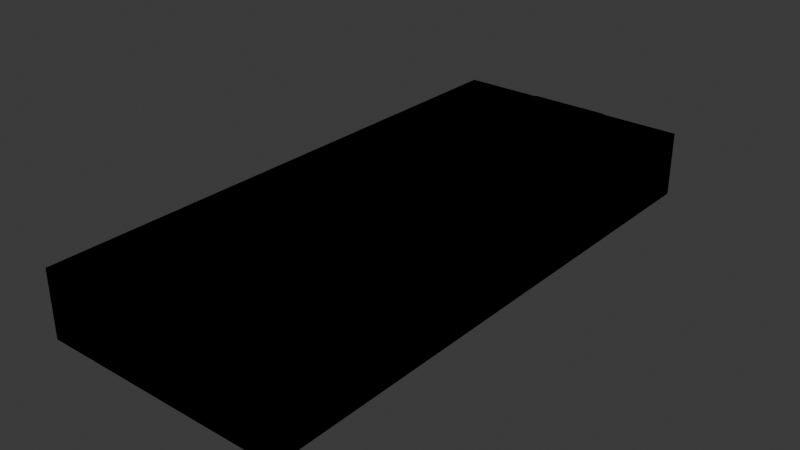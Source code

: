 # Source: lift.blend  (saved by Blender 4.2.67; exported with 4.5.12 LTS)
import bpy
from mathutils import Matrix  # noqa: F401  (used for matrix-valued properties, if any)

bpy.ops.wm.read_factory_settings(use_empty=True)
scene = bpy.context.scene
scene.name = 'Scene'

# ---- collections
col_collection = bpy.data.collections.new('Collection'); scene.collection.children.link(col_collection)

# ---- images (referenced by path relative to the original .blend; pixels are not part of the script)
import os
ASSET_DIR = os.environ.get("B2B_ASSET_DIR", "")  # directory of the original .blend (textures are referenced by path, not embedded)
HERE = os.path.dirname(os.path.abspath(__file__))  # packed textures are extracted next to this script under _unpacked/

def load_image(name, relpath, width, height, colorspace="sRGB"):
    """Load a texture the original file referenced (path relative to the .blend, or extracted next to this script)."""
    p = next((c for c in (os.path.join(HERE, relpath), os.path.join(ASSET_DIR, relpath)) if relpath and os.path.exists(c)), "")
    if p:
        img = bpy.data.images.load(p, check_existing=True)
        img.name = name
    else:  # same state as the original file: an image datablock whose file is absent (Cycles renders it pink)
        img = bpy.data.images.new(name, width, height)
        img.source = "FILE"
        img.filepath = "//" + (relpath or name)
    img.colorspace_settings.name = colorspace
    return img
img_07bd5a737469_5647aa92674d5_jpg = load_image('07bd5a737469.5647aa92674d5.jpg', '07bd5a737469.5647aa92674d5.jpg', 1024, 1024, 'sRGB')
img_2252620449_flat_generic_bump = load_image('2252620449_flat_generic_bump', 'missing.png', 2, 2, 'Non-Color')
img_white = load_image('White', 'missing.png', 2, 2, 'sRGB')
img_473047476_flat_generic = load_image('473047476_flat_generic', 'missing.png', 2, 2, 'sRGB')
img_2153439927_default_detail = load_image('2153439927_default_detail', 'missing.png', 2, 2, 'Non-Color')

# ---- materials (node trees are filled in below, after node groups)
mat_flat_generic = bpy.data.materials.new('flat_generic')
mat_hard_metal_thin_for = bpy.data.materials.new('hard_metal_thin_for')
mat_hard_metal_thin_for.diffuse_color = (0.5976, 0.2034, 0.5754, 1.0)
mat_f_im_flat_generic = bpy.data.materials.new('f_im flat_generic')
mat_f_im_flat_generic.diffuse_color = (0.66, 0.2485, 0.5433, 1.0)
mat_hard_metal_solid_for = bpy.data.materials.new('hard_metal_solid_for')
mat_hard_metal_solid_for.diffuse_color = (0.1866, 0.459, 0.5482, 1.0)
mat_energy = bpy.data.materials.new('energy')
mat_energy.diffuse_color = (0.1191, 0.04363, 0.5918, 1.0)

# ---- node groups
ng_tex_bump = bpy.data.node_groups.new('tex_bump', 'ShaderNodeTree')
_s = ng_tex_bump.interface.new_socket(name='Shader', in_out='OUTPUT', socket_type='NodeSocketShader')
ng_tex_bump.interface.new_panel('Bump Mapping')
_s = ng_tex_bump.interface.new_socket(name='Bump Map Repeat', in_out='INPUT', socket_type='NodeSocketFloat')
_s.default_value = 1.0
_s = ng_tex_bump.interface.new_socket(name='Bump Map', in_out='INPUT', socket_type='NodeSocketColor')
_s.default_value = (0.5, 0.5, 1.0, 1.0)
_s = ng_tex_bump.interface.new_socket(name='Lightmap Alphatest Map', in_out='INPUT', socket_type='NodeSocketColor')
_s.default_value = (1.0, 1.0, 1.0, 1.0)
ng_tex_bump.interface.new_panel('Texture')
_s = ng_tex_bump.interface.new_socket(name='Base Map Alpha', in_out='INPUT', socket_type='NodeSocketColor')
_s.default_value = (1.0, 1.0, 1.0, 1.0)
_s = ng_tex_bump.interface.new_socket(name='Base Map', in_out='INPUT', socket_type='NodeSocketColor')
_s.default_value = (0.5, 0.5, 0.5, 1.0)
_s = ng_tex_bump.interface.new_socket(name='Detail Map', in_out='INPUT', socket_type='NodeSocketColor')
_s.default_value = (0.5, 0.5, 0.5, 1.0)
ng_tex_bump.interface.new_panel('Light Response')
_s = ng_tex_bump.interface.new_socket(name='Specular Color', in_out='INPUT', socket_type='NodeSocketColor')
_s.default_value = (1.0, 1.0, 1.0, 1.0)
_s = ng_tex_bump.interface.new_socket(name='Specular Glancing Color', in_out='INPUT', socket_type='NodeSocketColor')
_s.default_value = (0.4564, 0.4508, 0.5089, 1.0)
_N = ng_tex_bump.nodes; _L = ng_tex_bump.links
n0 = _N.new('NodeGroupOutput'); n0.name = 'Group Output'; n0.location = (4900, -200)
n1 = _N.new('NodeGroupInput'); n1.name = 'Group Input'; n1.location = (-3798, -555)
n1.width = 216
n2 = _N.new('NodeGroupOutput'); n2.name = 'Group Output.001'; n2.location = (-2996, -672)
n3 = _N.new('ShaderNodeMix'); n3.name = 'Mix'; n3.location = (-3511, -434)
n3.data_type = 'RGBA'
n3.blend_type = 'OVERLAY'
n4 = _N.new('ShaderNodeBsdfPrincipled'); n4.name = 'Principled BSDF'; n4.location = (-3258, -672)
n4.inputs[13].default_value = 0.0
n5 = _N.new('ShaderNodeBump'); n5.name = 'Bump'; n5.location = (-3511, -847)
n5.inputs[1].default_value = 1.0
n5.inputs[2].default_value = 1.0
n6 = _N.new('NodeGroupInput'); n6.name = 'Group Input.001'; n6.location = (-3780, -902)
n6.width = 216
n7 = _N.new('NodeGroupInput'); n7.name = 'Group Input.002'; n7.location = (-3797, -665)
n7.width = 216
_L.new(n1.outputs[5], n3.inputs[7])
_L.new(n4.outputs[0], n2.inputs[0])
_L.new(n3.outputs[2], n4.inputs[0])
_L.new(n5.outputs[0], n4.inputs[5])
_L.new(n6.outputs[1], n5.inputs[3])
_L.new(n6.outputs[0], n5.inputs[0])
_L.new(n7.outputs[2], n4.inputs[4])
_L.new(n1.outputs[4], n3.inputs[6])
_L.new(n1.outputs[3], n3.inputs[0])
n2.is_active_output = True

# ---- material node trees
mat_flat_generic.use_nodes = True; mat_flat_generic.node_tree.nodes.clear()
_N = mat_flat_generic.node_tree.nodes; _L = mat_flat_generic.node_tree.links
n0 = _N.new('ShaderNodeBsdfPrincipled'); n0.name = 'Principled BSDF'; n0.location = (10, 300)
n1 = _N.new('ShaderNodeOutputMaterial'); n1.name = 'Material Output'; n1.location = (300, 300)
n2 = _N.new('ShaderNodeTexImage'); n2.name = 'Image Texture'; n2.location = (-280, 280)
n2.image = img_07bd5a737469_5647aa92674d5_jpg
_L.new(n0.outputs[0], n1.inputs[0])
_L.new(n2.outputs[0], n0.inputs[0])
n1.is_active_output = True
mat_f_im_flat_generic.use_nodes = True; mat_f_im_flat_generic.node_tree.nodes.clear()
_N = mat_f_im_flat_generic.node_tree.nodes; _L = mat_f_im_flat_generic.node_tree.links
n0 = _N.new('ShaderNodeOutputMaterial'); n0.name = 'Material Output'; n0.location = (0, 0)
n1 = _N.new('ShaderNodeGroup'); n1.name = 'Tex Bump'; n1.location = (-450, -20)
n1.width = 400
n1.node_tree = ng_tex_bump
n1.inputs[0].default_value = 0.256
n1.inputs[6].default_value = (1.0, 1.0, 1.0, 1.0)
n1.inputs[7].default_value = (0.7059, 0.702, 0.7412, 1.0)
n2 = _N.new('ShaderNodeTexImage'); n2.name = 'Bump Map'; n2.location = (-900, 525)
n2.image = img_2252620449_flat_generic_bump
n2.interpolation = 'Cubic'
n3 = _N.new('ShaderNodeVectorMath'); n3.name = 'Vector Math'; n3.location = (-1100, 400)
n3.operation = 'MULTIPLY'
n4 = _N.new('ShaderNodeUVMap'); n4.name = 'UV Map'; n4.location = (-1300, 425)
n5 = _N.new('ShaderNodeCombineXYZ'); n5.name = 'Combine XYZ'; n5.location = (-1300, 300)
n5.inputs[0].default_value = 1.0
n5.inputs[1].default_value = 1.0
n5.inputs[2].default_value = 1.0
n6 = _N.new('ShaderNodeTexImage'); n6.name = 'Bump Map.001'; n6.location = (-900, 225)
n6.image = img_white
n7 = _N.new('ShaderNodeTexImage'); n7.name = 'Base Map'; n7.location = (-900, -75)
n7.image = img_473047476_flat_generic
n8 = _N.new('ShaderNodeVectorMath'); n8.name = 'Vector Math.001'; n8.location = (-1100, -200)
n8.operation = 'MULTIPLY'
n9 = _N.new('ShaderNodeUVMap'); n9.name = 'UV Map.001'; n9.location = (-1300, -175)
n10 = _N.new('ShaderNodeCombineXYZ'); n10.name = 'Combine XYZ.001'; n10.location = (-1300, -300)
n10.inputs[0].default_value = 1.0
n10.inputs[1].default_value = 1.0
n10.inputs[2].default_value = 1.0
n11 = _N.new('ShaderNodeTexImage'); n11.name = 'Detail Map'; n11.location = (-900, -375)
n11.image = img_2153439927_default_detail
n12 = _N.new('ShaderNodeVectorMath'); n12.name = 'Vector Math.002'; n12.location = (-1100, -500)
n12.operation = 'MULTIPLY'
n13 = _N.new('ShaderNodeUVMap'); n13.name = 'UV Map.002'; n13.location = (-1300, -475)
n14 = _N.new('ShaderNodeCombineXYZ'); n14.name = 'Combine XYZ.002'; n14.location = (-1300, -600)
n14.inputs[0].default_value = 16.0
n14.inputs[1].default_value = 16.0
n14.inputs[2].default_value = 16.0
_L.new(n1.outputs[0], n0.inputs[0])
_L.new(n2.outputs[0], n1.inputs[1])
_L.new(n3.outputs[0], n2.inputs[0])
_L.new(n4.outputs[0], n3.inputs[0])
_L.new(n5.outputs[0], n3.inputs[1])
_L.new(n6.outputs[1], n1.inputs[2])
_L.new(n7.outputs[0], n1.inputs[4])
_L.new(n7.outputs[1], n1.inputs[3])
_L.new(n8.outputs[0], n7.inputs[0])
_L.new(n9.outputs[0], n8.inputs[0])
_L.new(n10.outputs[0], n8.inputs[1])
_L.new(n11.outputs[0], n1.inputs[5])
_L.new(n12.outputs[0], n11.inputs[0])
_L.new(n13.outputs[0], n12.inputs[0])
_L.new(n14.outputs[0], n12.inputs[1])
n0.is_active_output = True

# ---- world
world_world = bpy.data.worlds.new('World'); scene.world = world_world
world_world.use_nodes = True; world_world.node_tree.nodes.clear()
_N = world_world.node_tree.nodes; _L = world_world.node_tree.links
n0 = _N.new('ShaderNodeOutputWorld'); n0.name = 'World Output'; n0.location = (300, 300)
n1 = _N.new('ShaderNodeBackground'); n1.name = 'Background'; n1.location = (10, 300)
n1.inputs[0].default_value = (0.05088, 0.05088, 0.05088, 1.0)
_L.new(n1.outputs[0], n0.inputs[0])
n0.is_active_output = True
world_world.color = (0.05088, 0.05088, 0.05088)
world_world.sun_shadow_jitter_overblur = 0.0

# ---- meshes
me_hanger_lift = bpy.data.meshes.new('hanger_lift_')
me_hanger_lift.from_pydata([(-75.0, 120.0, -10.0), (25.0, 170.0, 30.0), (-25.0, 170.0, -10.0), (-25.0, 170.0, 30.0), (25.0, 170.0, -10.0), (75.0, 120.0, -10.0), (25.0, -170.0, -10.0), (-75.0, -120.0, -10.0), (25.0, -170.0, 30.0), (-25.0, -170.0, -10.0), (-25.0, -170.0, 30.0), (75.0, -120.0, 30.0), (75.0, -120.0, -10.0), (-75.0, 120.0, 30.0), (-75.0, -120.0, 30.0), (75.0, 120.0, 30.0)], [], [(8, 10, 9), (7, 14, 13), (2, 4, 0), (4, 5, 0), (5, 12, 0), (12, 6, 0), (6, 9, 0), (9, 7, 0), (14, 7, 9), (14, 11, 13), (11, 3, 13), (15, 11, 12), (4, 2, 3), (12, 11, 8), (2, 0, 13), (11, 1, 3), (10, 11, 14), (10, 8, 11), (15, 1, 11), (5, 1, 15), (12, 8, 6), (14, 9, 10), (7, 13, 0), (4, 3, 1), (15, 12, 5), (5, 4, 1), (8, 9, 6), (2, 13, 3)])
_uv = me_hanger_lift.uv_layers.new(name='UVMap_0')
_uv.uv.foreach_set('vector', [0.08544, 0.0001331, 0.1817, 0.01014, 0.1646, 0.1195, 0.2248, 0.2242, 0.2776, 0.1561, 0.2902, 0.8283, 0.6038, 0.8344, 0.5412, 0.8344, 0.6664, 0.7117, 0.5412, 0.8344, 0.4786, 0.7117, 0.6664, 0.7117, 0.4786, 0.7117, 0.4786, 0.1228, 0.6664, 0.7117, 0.4786, 0.1228, 0.5412, 0.000133, 0.6664, 0.7117, 0.5412, 0.000133, 0.6038, 0.0001331, 0.6664, 0.7117, 0.6038, 0.0001331, 0.6664, 0.1228, 0.6664, 0.7117, 0.2776, 0.1561, 0.2248, 0.2242, 0.1646, 0.1195, 0.2905, 0.1228, 0.4783, 0.1228, 0.2905, 0.7117, 0.4783, 0.1228, 0.3531, 0.8344, 0.2905, 0.7117, 0.0001331, 0.7837, 0.000133, 0.1688, 0.04852, 0.2181, 0.1117, 0.8581, 0.1679, 0.8674, 0.1806, 0.9999, 0.04852, 0.2181, 0.000133, 0.1688, 0.08544, 0.0001331, 0.1679, 0.8674, 0.2269, 0.7554, 0.2902, 0.8283, 0.4783, 0.1228, 0.4157, 0.8344, 0.3531, 0.8344, 0.3531, 0.0001332, 0.4783, 0.1228, 0.2905, 0.1228, 0.3531, 0.0001332, 0.4157, 0.000133, 0.4783, 0.1228, 0.4783, 0.7117, 0.4157, 0.8344, 0.4783, 0.1228, 0.05498, 0.7375, 0.08044, 0.97, 0.0001331, 0.7837, 0.04852, 0.2181, 0.08544, 0.0001331, 0.1065, 0.1265, 0.2776, 0.1561, 0.1646, 0.1195, 0.1817, 0.01014, 0.2248, 0.2242, 0.2902, 0.8283, 0.2269, 0.7554, 0.1117, 0.8581, 0.1806, 0.9999, 0.08044, 0.97, 0.0001331, 0.7837, 0.04852, 0.2181, 0.05498, 0.7375, 0.05498, 0.7375, 0.1117, 0.8581, 0.08044, 0.97, 0.08544, 0.0001331, 0.1646, 0.1195, 0.1065, 0.1265, 0.1679, 0.8674, 0.2902, 0.8283, 0.1806, 0.9999])
me_hanger_lift.materials.append(mat_flat_generic)
me_hanger_lift.update()
me_hanger_lift.normals_split_custom_set([tuple(v) for v in zip(*[iter([0.0, -1.0, 3.242e-07, 0.0, -1.0, 3.242e-07, 0.0, -1.0, 3.242e-07, -1.0, -7.311e-07, 2.861e-06, -1.0, -7.311e-07, 2.861e-06, -1.0, -7.311e-07, 2.861e-06, 7.324e-08, -1.907e-08, -1.0, 7.324e-08, -1.907e-08, -1.0, 7.324e-08, -1.907e-08, -1.0, 3.662e-08, 6.358e-09, -1.0, 3.662e-08, 6.358e-09, -1.0, 3.662e-08, 6.358e-09, -1.0, 5.425e-08, -1.272e-07, -1.0, 5.425e-08, -1.272e-07, -1.0, 5.425e-08, -1.272e-07, -1.0, 7.512e-08, -8.07e-08, -1.0, 7.512e-08, -8.07e-08, -1.0, 7.512e-08, -8.07e-08, -1.0, 1.01e-07, -1.019e-07, -1.0, 1.01e-07, -1.019e-07, -1.0, 1.01e-07, -1.019e-07, -1.0, -8.138e-08, -1.272e-07, -1.0, -8.138e-08, -1.272e-07, -1.0, -8.138e-08, -1.272e-07, -1.0, -0.7071, -0.7071, 2.072e-06, -0.7071, -0.7071, 2.072e-06, -0.7071, -0.7071, 2.072e-06, -5.425e-08, 1.272e-07, 1.0, -5.425e-08, 1.272e-07, 1.0, -5.425e-08, 1.272e-07, 1.0, -7.512e-08, 7.825e-08, 1.0, -7.512e-08, 7.825e-08, 1.0, -7.512e-08, 7.825e-08, 1.0, 1.0, 7.629e-07, -2.861e-06, 1.0, 7.629e-07, -2.861e-06, 1.0, 7.629e-07, -2.861e-06, 0.0, 1.0, 3.242e-07, 0.0, 1.0, 3.242e-07, 0.0, 1.0, 3.242e-07, 0.7071, -0.7071, -2.072e-06, 0.7071, -0.7071, -2.072e-06, 0.7071, -0.7071, -2.072e-06, -0.7071, 0.7071, 0.0, -0.7071, 0.7071, 0.0, -0.7071, 0.7071, 0.0, -1.347e-07, 1.052e-07, 1.0, -1.347e-07, 1.052e-07, 1.0, -1.347e-07, 1.052e-07, 1.0, -2.034e-08, 5.821e-15, 1.0, -2.034e-08, 5.821e-15, 1.0, -2.034e-08, 5.821e-15, 1.0, -9.766e-08, 5.821e-15, 1.0, -9.766e-08, 5.821e-15, 1.0, -9.766e-08, 5.821e-15, 1.0, 1.628e-07, 1.272e-07, 1.0, 1.628e-07, 1.272e-07, 1.0, 1.628e-07, 1.272e-07, 1.0, 0.7071, 0.7071, 0.0, 0.7071, 0.7071, 0.0, 0.7071, 0.7071, 0.0, 0.7071, -0.7071, -1.16e-07, 0.7071, -0.7071, -1.16e-07, 0.7071, -0.7071, -1.16e-07, -0.7071, -0.7071, 1.16e-07, -0.7071, -0.7071, 1.16e-07, -0.7071, -0.7071, 1.16e-07, -1.0, -4.069e-07, 0.0, -1.0, -4.069e-07, 0.0, -1.0, -4.069e-07, 0.0, 0.0, 1.0, 0.0, 0.0, 1.0, 0.0, 0.0, 1.0, 0.0, 1.0, 3.751e-07, 0.0, 1.0, 3.751e-07, 0.0, 1.0, 3.751e-07, 0.0, 0.7071, 0.7071, -1.16e-07, 0.7071, 0.7071, -1.16e-07, 0.7071, 0.7071, -1.16e-07, 0.0, -1.0, 0.0, 0.0, -1.0, 0.0, 0.0, -1.0, 0.0, -0.7071, 0.7071, 0.0, -0.7071, 0.7071, 0.0, -0.7071, 0.7071, 0.0])] * 3)])
me_hangar_lift_physics = bpy.data.meshes.new('$hangar_lift_physics')
me_hangar_lift_physics.from_pydata([(75.0, -170.0, -10.0), (75.0, 170.0, -10.0), (-75.0, -170.0, -10.0), (-75.0, 170.0, -10.0), (75.0, -170.0, 30.0), (75.0, 170.0, 30.0), (-75.0, -170.0, 30.0), (-75.0, 170.0, 30.0)], [], [(0, 4, 6, 2), (4, 0, 1, 5), (2, 3, 1, 0), (1, 3, 7, 5), (6, 4, 5, 7), (2, 6, 7, 3)])
me_hangar_lift_physics.materials.append(mat_hard_metal_thin_for)
me_hangar_lift_physics.update()
me_base = bpy.data.meshes.new('@base_')
me_base.from_pydata([(-25.0, 170.0, -10.0), (25.0, 170.0, -10.0), (-75.0, 120.0, -10.0), (25.0, 170.0, -10.0), (75.0, 120.0, -10.0), (-75.0, 120.0, -10.0), (-25.0, 170.0, 30.0), (25.0, 170.0, 30.0), (-25.0, 170.0, -10.0), (25.0, 170.0, -10.0), (-25.0, 170.0, -10.0), (25.0, 170.0, 30.0), (-75.0, 120.0, 30.0), (-25.0, 170.0, 30.0), (-75.0, 120.0, -10.0), (-25.0, 170.0, -10.0), (-75.0, 120.0, -10.0), (-25.0, 170.0, 30.0), (25.0, 170.0, 30.0), (75.0, 120.0, 30.0), (25.0, 170.0, -10.0), (75.0, 120.0, -10.0), (25.0, 170.0, -10.0), (75.0, 120.0, 30.0), (25.0, -170.0, -10.0), (-25.0, -170.0, -10.0), (-75.0, -120.0, -10.0), (75.0, -120.0, -10.0), (25.0, -170.0, -10.0), (-75.0, -120.0, -10.0), (-75.0, 120.0, -10.0), (75.0, 120.0, -10.0), (-75.0, -120.0, -10.0), (25.0, -170.0, 30.0), (-25.0, -170.0, 30.0), (-25.0, -170.0, -10.0), (-25.0, -170.0, -10.0), (25.0, -170.0, -10.0), (25.0, -170.0, 30.0), (-25.0, -170.0, 30.0), (-75.0, -120.0, 30.0), (-75.0, -120.0, -10.0), (-75.0, -120.0, -10.0), (-25.0, -170.0, -10.0), (-25.0, -170.0, 30.0), (75.0, -120.0, 30.0), (25.0, -170.0, 30.0), (25.0, -170.0, -10.0), (25.0, -170.0, -10.0), (75.0, -120.0, -10.0), (75.0, -120.0, 30.0), (75.0, 120.0, 30.0), (75.0, -120.0, 30.0), (75.0, -120.0, -10.0), (-75.0, 120.0, 30.0), (-75.0, 120.0, -10.0), (-75.0, -120.0, 30.0), (75.0, 120.0, -10.0), (75.0, -120.0, -10.0), (-75.0, -120.0, -10.0), (75.0, 120.0, -10.0), (75.0, 120.0, 30.0), (75.0, -120.0, -10.0), (-75.0, -120.0, 30.0), (-75.0, 120.0, -10.0), (-75.0, -120.0, -10.0), (25.0, 170.0, 30.0), (-25.0, 170.0, 30.0), (-75.0, 120.0, 30.0), (75.0, 120.0, 30.0), (25.0, 170.0, 30.0), (-75.0, 120.0, 30.0), (-25.0, -170.0, 30.0), (25.0, -170.0, 30.0), (-75.0, -120.0, 30.0), (25.0, -170.0, 30.0), (75.0, -120.0, 30.0), (-75.0, -120.0, 30.0), (75.0, 120.0, 30.0), (-75.0, 120.0, 30.0), (-75.0, -120.0, 30.0), (75.0, -120.0, 30.0), (75.0, 120.0, 30.0), (-75.0, -120.0, 30.0)], [], [(0, 1, 2), (3, 4, 5), (6, 7, 8), (9, 10, 11), (12, 13, 14), (15, 16, 17), (18, 19, 20), (21, 22, 23), (24, 25, 26), (27, 28, 29), (30, 31, 32), (33, 34, 35), (36, 37, 38), (39, 40, 41), (42, 43, 44), (45, 46, 47), (48, 49, 50), (51, 52, 53), (54, 55, 56), (57, 58, 59), (60, 61, 62), (63, 64, 65), (66, 67, 68), (69, 70, 71), (72, 73, 74), (75, 76, 77), (78, 79, 80), (81, 82, 83)])
me_base.polygons.foreach_set('use_smooth', [True] * 28)
_uv = me_base.uv_layers.new(name='UVMap_0')
_uv.uv.foreach_set('vector', [1.35, 8.525, 1.35, 8.275, 1.1, 8.775, 1.35, 8.275, 1.1, 8.025, 1.1, 8.775, -3.225, 8.525, -3.225, 8.275, -3.325, 8.525, -3.325, 8.275, -3.325, 8.525, -3.225, 8.275, -3.225, 8.775, -3.225, 8.525, -3.325, 8.775, -3.325, 8.525, -3.325, 8.775, -3.225, 8.525, -3.225, 8.275, -3.225, 8.025, -3.325, 8.275, -3.325, 8.025, -3.325, 8.275, -3.225, 8.025, -0.35, 8.275, -0.35, 8.525, -0.1, 8.775, -0.1, 8.025, -0.35, 8.275, -0.1, 8.775, 0.5, 8.775, 0.5, 8.025, -0.1, 8.775, 4.225, 8.275, 4.225, 8.525, 4.325, 8.525, 4.325, 8.525, 4.325, 8.275, 4.225, 8.275, 4.225, 8.525, 4.225, 8.775, 4.325, 8.775, 4.325, 8.775, 4.325, 8.525, 4.225, 8.525, 4.225, 8.025, 4.225, 8.275, 4.325, 8.275, 1.35, -3.325, 1.1, -3.325, 1.1, -3.225, 0.5, -3.225, 1.1, -3.225, 1.1, -3.325, 0.5, -3.225, 0.5, -3.325, 0.005, -3.225, 0.5, 8.025, -0.1, 8.025, -0.1, 8.775, 0.5, -3.325, 0.5, -3.225, 1.1, -3.325, 0.005, -3.225, 0.5, -3.325, -0.1, -3.325, 1.35, 8.275, 1.35, 8.525, 1.1, 8.775, 1.1, 8.025, 1.35, 8.275, 1.1, 8.775, -0.35, 8.525, -0.35, 8.275, -0.1, 8.775, -0.35, 8.275, -0.1, 8.025, -0.1, 8.775, 0.5, 8.025, 0.5, 8.775, -0.1, 8.775, -0.1, 8.025, 0.5, 8.025, -0.1, 8.775])
me_base.materials.append(mat_f_im_flat_generic)
me_base.update()
me_base.normals_split_custom_set([tuple(v) for v in zip(*[iter([7.324e-08, -1.907e-08, -1.0, 7.324e-08, -1.907e-08, -1.0, 7.324e-08, -1.907e-08, -1.0, 3.662e-08, 6.358e-09, -1.0, 3.662e-08, 6.358e-09, -1.0, 3.662e-08, 6.358e-09, -1.0, 0.0, 1.0, 0.0, 0.0, 1.0, 0.0, 0.0, 1.0, 0.0, 0.0, 1.0, 0.0, 0.0, 1.0, 0.0, 0.0, 1.0, 0.0, -0.7071, 0.7071, 0.0, -0.7071, 0.7071, 0.0, -0.7071, 0.7071, 0.0, -0.7071, 0.7071, 0.0, -0.7071, 0.7071, 0.0, -0.7071, 0.7071, 0.0, 0.7071, 0.7071, 0.0, 0.7071, 0.7071, 0.0, 0.7071, 0.7071, 0.0, 0.7071, 0.7071, 0.0, 0.7071, 0.7071, 0.0, 0.7071, 0.7071, 0.0, 7.324e-08, 1.907e-08, -1.0, 7.324e-08, 1.907e-08, -1.0, 7.324e-08, 1.907e-08, -1.0, 3.255e-08, -6.358e-09, -1.0, 3.255e-08, -6.358e-09, -1.0, 3.255e-08, -6.358e-09, -1.0, 4.069e-08, -1.272e-07, -1.0, 4.069e-08, -1.272e-07, -1.0, 4.069e-08, -1.272e-07, -1.0, 0.0, -1.0, 3.242e-07, 0.0, -1.0, 3.242e-07, 0.0, -1.0, 3.242e-07, 0.0, -1.0, -3.242e-07, 0.0, -1.0, -3.242e-07, 0.0, -1.0, -3.242e-07, -0.7071, -0.7071, 2.028e-06, -0.7071, -0.7071, 2.028e-06, -0.7071, -0.7071, 2.028e-06, -0.7071, -0.7071, 1.16e-07, -0.7071, -0.7071, 1.16e-07, -0.7071, -0.7071, 1.16e-07, 0.7071, -0.7071, -1.16e-07, 0.7071, -0.7071, -1.16e-07, 0.7071, -0.7071, -1.16e-07, 0.7071, -0.7071, -2.028e-06, 0.7071, -0.7071, -2.028e-06, 0.7071, -0.7071, -2.028e-06, 1.0, 7.629e-07, -2.861e-06, 1.0, 7.629e-07, -2.861e-06, 1.0, 7.629e-07, -2.861e-06, -1.0, -8.138e-07, 0.0, -1.0, -8.138e-07, 0.0, -1.0, -8.138e-07, 0.0, 5.341e-08, -1.272e-07, -1.0, 5.341e-08, -1.272e-07, -1.0, 5.341e-08, -1.272e-07, -1.0, 1.0, 3.56e-07, 0.0, 1.0, 3.56e-07, 0.0, 1.0, 3.56e-07, 0.0, -1.0, -2.861e-07, 2.861e-06, -1.0, -2.861e-07, 2.861e-06, -1.0, -2.861e-07, 2.861e-06, 0.0, 0.0, 1.0, 0.0, 0.0, 1.0, 0.0, 0.0, 1.0, -3.255e-08, 1.94e-15, 1.0, -3.255e-08, 1.94e-15, 1.0, -3.255e-08, 1.94e-15, 1.0, 0.0, 0.0, 1.0, 0.0, 0.0, 1.0, 0.0, 0.0, 1.0, -5.29e-08, 5.821e-15, 1.0, -5.29e-08, 5.821e-15, 1.0, -5.29e-08, 5.821e-15, 1.0, -2.713e-08, 1.272e-07, 1.0, -2.713e-08, 1.272e-07, 1.0, -2.713e-08, 1.272e-07, 1.0, -5.425e-08, 1.272e-07, 1.0, -5.425e-08, 1.272e-07, 1.0, -5.425e-08, 1.272e-07, 1.0])] * 3)])
me_hangar_lift_physics_001 = bpy.data.meshes.new('$hangar_lift_physics.001')
me_hangar_lift_physics_001.from_pydata([(75.0, -170.0, -10.0), (75.0, 170.0, -10.0), (-75.0, -170.0, -10.0), (-75.0, 170.0, -10.0), (75.0, -170.0, 30.0), (75.0, 170.0, 30.0), (-75.0, -170.0, 30.0), (-75.0, 170.0, 30.0)], [], [(0, 4, 6, 2), (4, 0, 1, 5), (2, 3, 1, 0), (1, 3, 7, 5), (6, 4, 5, 7), (2, 6, 7, 3)])
me_hangar_lift_physics_001.materials.append(mat_hard_metal_thin_for)
me_hangar_lift_physics_001.update()
me_hangar_lift_physics_002 = bpy.data.meshes.new('$hangar_lift_physics.002')
me_hangar_lift_physics_002.from_pydata([(-0.5, -0.5, -0.5), (-0.5, -0.5, 0.5), (-0.5, 0.5, -0.5), (-0.5, 0.5, 0.5), (0.5, -0.5, -0.5), (0.5, -0.5, 0.5), (0.5, 0.5, -0.5), (0.5, 0.5, 0.5)], [], [(0, 1, 3, 2), (2, 3, 7, 6), (6, 7, 5, 4), (4, 5, 1, 0), (2, 6, 4, 0), (7, 3, 1, 5)])
me_hangar_lift_physics_002.materials.append(mat_hard_metal_solid_for)
me_hangar_lift_physics_002.update()
me_phantom = bpy.data.meshes.new('$phantom')
me_phantom.from_pydata([(-0.5, -0.5, -0.5), (-0.5, -0.5, -0.447), (-0.5, 0.5, -0.5), (-0.5, 0.5, -0.447), (0.5, -0.5, -0.5), (0.5, -0.5, -0.447), (0.5, 0.5, -0.5), (0.5, 0.5, -0.447)], [], [(0, 1, 3, 2), (2, 3, 7, 6), (6, 7, 5, 4), (4, 5, 1, 0), (2, 6, 4, 0), (7, 3, 1, 5)])
me_phantom.materials.append(mat_energy)
me_phantom.update()
arm_armature = bpy.data.armatures.new('Armature')  # bones are not reproduced

# ---- objects
ob_armature = bpy.data.objects.new('Armature', arm_armature)
ob_hanger_lift = bpy.data.objects.new('hanger_lift_', me_hanger_lift)
ob_hangar_lift_physics = bpy.data.objects.new('$hangar_lift_physics', me_hangar_lift_physics)
ob_base = bpy.data.objects.new('@base_', me_base)
ob_hangar_lift_physics_001 = bpy.data.objects.new('$hangar_lift_physics.001', me_hangar_lift_physics_001)
ob_hangar_lift_physics_002 = bpy.data.objects.new('$hangar_lift_physics.002', me_hangar_lift_physics_002)
ob_phantom = bpy.data.objects.new('$phantom', me_phantom)

# ---- transforms, parenting, visibility, modifiers, constraints
ob_armature.location = (0.0, 0.0, 0.0)
ob_hanger_lift.parent = ob_armature
ob_hanger_lift.location = (0.0, 0.0, 0.0)
_vg = ob_hanger_lift.vertex_groups.new(name='frame hanger_lift')
_vg.add([0, 1, 2, 3, 4, 5, 6, 7, 8, 9, 10, 11, 12, 13, 14, 15], 1.0, 'REPLACE')
_m = ob_hanger_lift.modifiers.new('Armature', 'ARMATURE')
_m.object = ob_armature
_m = ob_hanger_lift.modifiers.new('Triangulate', 'TRIANGULATE')
_m.keep_custom_normals = True
_m = ob_hanger_lift.modifiers.new('EdgeSplit', 'EDGE_SPLIT')
_m.use_edge_angle = False
ob_hangar_lift_physics.parent = ob_armature
ob_hangar_lift_physics.location = (-0.0004372, -0.9992, 0.0)
_m = ob_hangar_lift_physics.modifiers.new('Triangulate', 'TRIANGULATE')
_m.keep_custom_normals = True
_m = ob_hangar_lift_physics.modifiers.new('EdgeSplit', 'EDGE_SPLIT')
_m.use_edge_angle = False
ob_base.parent = ob_armature
ob_base.location = (0.0, 0.0, 0.0)
_vg = ob_base.vertex_groups.new(name='frame hanger_lift')
_vg.add([0, 1, 2, 3, 4, 5, 6, 7, 8, 9, 10, 11, 12, 13, 14, 15, 16, 17, 18, 19, 20, 21, 22, 23, 24, 25, 26, 27, 28, 29, 30, 31, 32, 33, 34, 35, 36, 37, 38, 39, 40, 41, 42, 43, 44, 45, 46, 47, 48, 49, 50, 51, 52, 53, 54, 55, 56, 57, 58, 59, 60, 61, 62, 63, 64, 65, 66, 67, 68, 69, 70, 71, 72, 73, 74, 75, 76, 77, 78, 79, 80, 81, 82, 83], 1.0, 'REPLACE')
_m = ob_base.modifiers.new('Armature', 'ARMATURE')
_m.object = ob_armature
_m = ob_base.modifiers.new('Triangulate', 'TRIANGULATE')
_m.keep_custom_normals = True
_m = ob_base.modifiers.new('EdgeSplit', 'EDGE_SPLIT')
_m.use_edge_angle = False
ob_hangar_lift_physics_001.parent = ob_armature
ob_hangar_lift_physics_001.location = (-0.0004372, -0.9992, 0.0)
_m = ob_hangar_lift_physics_001.modifiers.new('Triangulate', 'TRIANGULATE')
_m.keep_custom_normals = True
_m = ob_hangar_lift_physics_001.modifiers.new('EdgeSplit', 'EDGE_SPLIT')
_m.use_edge_angle = False
ob_hangar_lift_physics_002.parent = ob_armature
ob_hangar_lift_physics_002.location = (-0.0005569, -0.9992, 10.0)
ob_hangar_lift_physics_002.scale = (150.0, 340.0, 40.0)
_m = ob_hangar_lift_physics_002.modifiers.new('Triangulate', 'TRIANGULATE')
_m.keep_custom_normals = True
_m = ob_hangar_lift_physics_002.modifiers.new('EdgeSplit', 'EDGE_SPLIT')
_m.use_edge_angle = False
ob_phantom.parent = ob_armature
ob_phantom.location = (-0.0005569, -0.9992, 365.0)
ob_phantom.scale = (150.0, 340.0, 750.0)
_m = ob_phantom.modifiers.new('Triangulate', 'TRIANGULATE')
_m.keep_custom_normals = True
_m = ob_phantom.modifiers.new('EdgeSplit', 'EDGE_SPLIT')
_m.use_edge_angle = False

# ---- collection membership
col_collection.objects.link(ob_armature)
col_collection.objects.link(ob_hanger_lift)
col_collection.objects.link(ob_hangar_lift_physics)
col_collection.objects.link(ob_base)
col_collection.objects.link(ob_hangar_lift_physics_001)
col_collection.objects.link(ob_hangar_lift_physics_002)
col_collection.objects.link(ob_phantom)

# ---- scene / render settings (as saved in the file)
scene.frame_start = 1; scene.frame_end = 250; scene.frame_set(1)
scene.render.engine = 'BLENDER_EEVEE_NEXT'
bpy.context.view_layer.update()

# ---- added for rendering (the .blend has no active camera and no usable light): camera, sun
cam_auto = bpy.data.cameras.new('AutoCamera')
cam_auto.lens = 50.0
cam_auto.sensor_width = 36.0
cam_auto.clip_end = 6069.06
ob_auto_camera = bpy.data.objects.new('AutoCamera', cam_auto)
scene.collection.objects.link(ob_auto_camera)
ob_auto_camera.location = (345.817, -414.979, 286.653)
ob_auto_camera.rotation_euler = (1.09748, -7.21219e-08, 0.694738)
scene.camera = ob_auto_camera
light_auto_sun = bpy.data.lights.new('AutoSun', 'SUN')
light_auto_sun.energy = 3.0
light_auto_sun.angle = 0.0523599
ob_auto_sun = bpy.data.objects.new('AutoSun', light_auto_sun)
scene.collection.objects.link(ob_auto_sun)
ob_auto_sun.rotation_euler = (0.872665, 0.174533, 0.523599)
bpy.context.view_layer.update()
